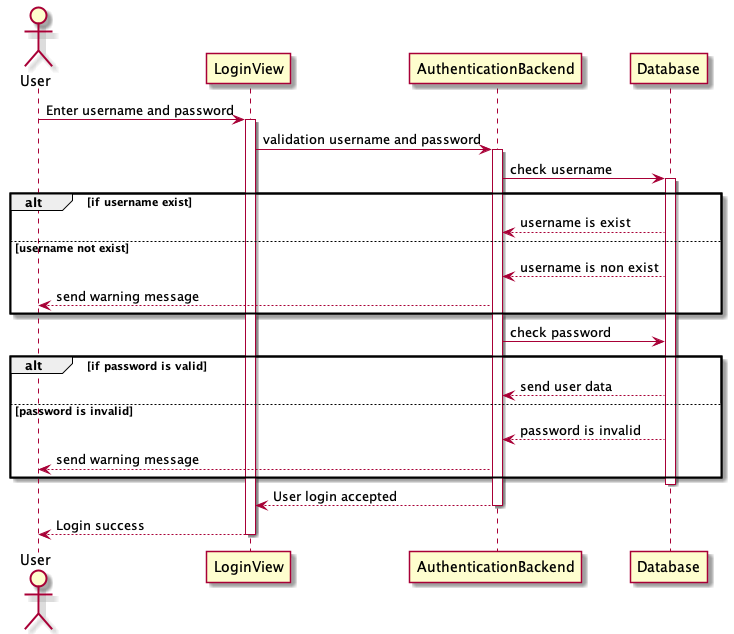

The diagram above was rendered by PlantUML. Its source (embedded in the PNG):
@startuml
Actor User
User -> LoginView : Enter username and password
activate LoginView
LoginView -> AuthenticationBackend : validation username and password
activate AuthenticationBackend
AuthenticationBackend -> Database : check username
activate Database
alt if username exist
Database --> AuthenticationBackend : username is exist
else username not exist
Database --> AuthenticationBackend : username is non exist
AuthenticationBackend --> User : send warning message
end
AuthenticationBackend -> Database : check password
alt if password is valid
Database --> AuthenticationBackend : send user data
else password is invalid
Database --> AuthenticationBackend : password is invalid
AuthenticationBackend --> User : send warning message
end
deactivate Database
AuthenticationBackend --> LoginView : User login accepted
deactivate AuthenticationBackend
LoginView --> User : Login success
deactivate LoginView
@enduml